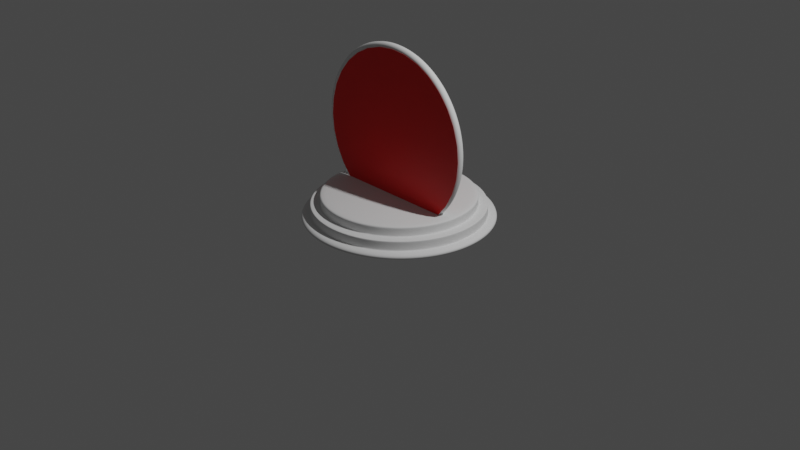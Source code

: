 # Source: Portal.blend  (saved by Blender 2.82.7; exported with 4.5.12 LTS)
import bpy
from mathutils import Matrix  # noqa: F401  (used for matrix-valued properties, if any)

bpy.ops.wm.read_factory_settings(use_empty=True)
scene = bpy.context.scene
scene.name = 'Scene'

# ---- collections
col_collection = bpy.data.collections.new('Collection'); scene.collection.children.link(col_collection)

# ---- materials (node trees are filled in below, after node groups)
mat_red = bpy.data.materials.new('Red')
mat_red.use_transparent_shadow = False

# ---- material node trees
mat_red.use_nodes = True; mat_red.node_tree.nodes.clear()
_N = mat_red.node_tree.nodes; _L = mat_red.node_tree.links
n0 = _N.new('ShaderNodeOutputMaterial'); n0.name = 'Material Output'; n0.location = (300, 300)
n1 = _N.new('ShaderNodeBsdfPrincipled'); n1.name = 'Principled BSDF'; n1.location = (10, 300)
n1.distribution = 'GGX'
n1.subsurface_method = 'BURLEY'
n1.inputs[0].default_value = (0.8, 0.002575, 0.0, 1.0)
n1.inputs[3].default_value = 1.45
n1.inputs[27].default_value = (0.0, 0.0, 0.0, 1.0)
n1.inputs[28].default_value = 1.0
_L.new(n1.outputs[0], n0.inputs[0])
n0.is_active_output = True

# ---- world
world_world = bpy.data.worlds.new('World'); scene.world = world_world
world_world.use_nodes = True; world_world.node_tree.nodes.clear()
_N = world_world.node_tree.nodes; _L = world_world.node_tree.links
n0 = _N.new('ShaderNodeOutputWorld'); n0.name = 'World Output'; n0.location = (300, 300)
n1 = _N.new('ShaderNodeBackground'); n1.name = 'Background'; n1.location = (10, 300)
n1.inputs[0].default_value = (0.05088, 0.05088, 0.05088, 1.0)
_L.new(n1.outputs[0], n0.inputs[0])
n0.is_active_output = True
world_world.color = (0.05088, 0.05088, 0.05088)
world_world.use_sun_shadow = False
world_world.sun_shadow_jitter_overblur = 0.0

# ---- cameras
cam_camera = bpy.data.cameras.new('Camera')
cam_camera.clip_end = 100.0
cam_camera.ortho_scale = 7.314

# ---- lights
light_light = bpy.data.lights.new('Light', 'POINT')
light_light.transmission_factor = 0.0
light_light.energy = 1000.0
light_light.shadow_soft_size = 0.1
light_light.shadow_maximum_resolution = 0.006
light_light.use_absolute_resolution = True

# ---- meshes
me_circle = bpy.data.meshes.new('Circle')
me_circle.from_pydata([(3.787e-07, 0.0082, 0.0), (-0.0016, 0.008042, 0.0), (-0.003138, 0.007576, 0.0), (-0.004556, 0.006818, 0.0), (-0.005798, 0.005798, 0.0), (-0.006818, 0.004556, 0.0), (-0.007576, 0.003138, 0.0), (-0.008042, 0.0016, 0.0), (-0.0082, -7.672e-08, 0.0), (-0.008042, -0.0016, 0.0), (-0.007576, -0.003138, 0.0), (-0.006818, -0.004556, 0.0), (-0.005798, -0.005798, 0.0), (-0.004556, -0.006818, 0.0), (-0.003138, -0.007576, 0.0), (-0.0016, -0.008042, 0.0), (2.141e-08, -0.0082, 0.0), (0.0016, -0.008042, 0.0), (0.003138, -0.007576, 0.0), (0.004556, -0.006818, 0.0), (0.005798, -0.005798, 0.0), (0.006818, -0.004556, 0.0), (0.007576, -0.003138, 0.0), (0.008042, -0.0016, 0.0), (0.0082, 5.972e-08, 0.0), (0.008042, 0.0016, 0.0), (0.007576, 0.003138, 0.0), (0.006818, 0.004556, 0.0), (0.005798, 0.005798, 0.0), (0.004556, 0.006818, 0.0), (0.003138, 0.007576, 0.0), (0.001599, 0.008042, 0.0), (3.837e-08, 0.8995, 0.1), (-0.1755, 0.8822, 0.1), (-0.3442, 0.831, 0.1), (-0.4997, 0.7479, 0.1), (-0.6361, 0.6361, 0.1), (-0.7479, 0.4997, 0.1), (-0.831, 0.3442, 0.1), (-0.8822, 0.1755, 0.1), (-0.8995, 6.008e-08, 0.1), (-0.8822, -0.1755, 0.1), (-0.831, -0.3442, 0.1), (-0.7479, -0.4997, 0.1), (-0.6361, -0.6361, 0.1), (-0.4997, -0.7479, 0.1), (-0.3442, -0.831, 0.1), (-0.1755, -0.8822, 0.1), (2.95e-07, -0.8995, 0.1), (0.1755, -0.8822, 0.1), (0.3442, -0.831, 0.1), (0.4997, -0.7479, 0.1), (0.6361, -0.6361, 0.1), (0.7479, -0.4997, 0.1), (0.831, -0.3442, 0.1), (0.8822, -0.1755, 0.1), (0.8995, 8.731e-07, 0.1), (0.8822, 0.1755, 0.1), (0.831, 0.3442, 0.1), (0.7479, 0.4997, 0.1), (0.6361, 0.6361, 0.1), (0.4997, 0.7479, 0.1), (0.3442, 0.831, 0.1), (0.1755, 0.8822, 0.1), (-0.1951, 0.9808, 0.1), (0.0, 1.0, 0.1), (-0.3827, 0.9239, 0.1), (-0.5556, 0.8315, 0.1), (-0.7071, 0.7071, 0.1), (-0.8315, 0.5556, 0.1), (-0.9239, 0.3827, 0.1), (-0.9808, 0.1951, 0.1), (-1.0, 7.55e-08, 0.1), (-0.9808, -0.1951, 0.1), (-0.9239, -0.3827, 0.1), (-0.8315, -0.5556, 0.1), (-0.7071, -0.7071, 0.1), (-0.5556, -0.8315, 0.1), (-0.3827, -0.9239, 0.1), (-0.1951, -0.9808, 0.1), (3.258e-07, -1.0, 0.1), (0.1951, -0.9808, 0.1), (0.3827, -0.9239, 0.1), (0.5556, -0.8315, 0.1), (0.7071, -0.7071, 0.1), (0.8315, -0.5556, 0.1), (0.9239, -0.3827, 0.1), (0.9808, -0.1951, 0.1), (1.0, 9.656e-07, 0.1), (0.9808, 0.1951, 0.1), (0.9239, 0.3827, 0.1), (0.8315, 0.5556, 0.1), (0.7071, 0.7071, 0.1), (0.5556, 0.8315, 0.1), (0.3827, 0.9239, 0.1), (0.1951, 0.9808, 0.1), (6.453e-08, 0.799, 0.2), (-0.1559, 0.7837, 0.2), (-0.3058, 0.7382, 0.2), (-0.4439, 0.6644, 0.2), (-0.565, 0.565, 0.2), (-0.6644, 0.4439, 0.2), (-0.7382, 0.3058, 0.2), (-0.7837, 0.1559, 0.2), (-0.799, 2.66e-08, 0.2), (-0.7837, -0.1559, 0.2), (-0.7382, -0.3058, 0.2), (-0.6644, -0.4439, 0.2), (-0.565, -0.565, 0.2), (-0.4439, -0.6644, 0.2), (-0.3058, -0.7382, 0.2), (-0.1559, -0.7837, 0.2), (2.772e-07, -0.799, 0.2), (0.1559, -0.7837, 0.2), (0.3058, -0.7382, 0.2), (0.4439, -0.6644, 0.2), (0.565, -0.565, 0.2), (0.6644, -0.4439, 0.2), (0.7382, -0.3058, 0.2), (0.7837, -0.1559, 0.2), (0.799, 7.869e-07, 0.2), (0.7837, 0.1559, 0.2), (0.7382, 0.3058, 0.2), (0.6644, 0.4439, 0.2), (0.565, 0.565, 0.2), (0.4439, 0.6644, 0.2), (0.3058, 0.7382, 0.2), (0.1559, 0.7837, 0.2), (-0.1755, 0.8822, 0.2), (3.858e-08, 0.8995, 0.2), (-0.3442, 0.831, 0.2), (-0.4997, 0.7479, 0.2), (-0.6361, 0.6361, 0.2), (-0.7479, 0.4997, 0.2), (-0.831, 0.3442, 0.2), (-0.8822, 0.1755, 0.2), (-0.8995, 6.008e-08, 0.2), (-0.8822, -0.1755, 0.2), (-0.831, -0.3442, 0.2), (-0.7479, -0.4997, 0.2), (-0.6361, -0.6361, 0.2), (-0.4997, -0.7479, 0.2), (-0.3442, -0.831, 0.2), (-0.1755, -0.8822, 0.2), (2.952e-07, -0.8995, 0.2), (0.1755, -0.8822, 0.2), (0.3442, -0.831, 0.2), (0.4997, -0.7479, 0.2), (0.6361, -0.6361, 0.2), (0.7479, -0.4997, 0.2), (0.831, -0.3442, 0.2), (0.8822, -0.1755, 0.2), (0.8995, 8.731e-07, 0.2), (0.8822, 0.1755, 0.2), (0.831, 0.3442, 0.2), (0.7479, 0.4997, 0.2), (0.6361, 0.6361, 0.2), (0.4997, 0.7479, 0.2), (0.3442, 0.831, 0.2), (0.1755, 0.8822, 0.2), (3.285e-07, -0.03053, 0.3), (0.005956, -0.02995, 0.3), (0.01168, -0.02821, 0.3), (0.01696, -0.02539, 0.3), (0.02159, -0.02159, 0.3), (0.02539, -0.01696, 0.3), (0.02821, -0.01168, 0.3), (0.02995, -0.005957, 0.3), (0.03053, -1.069e-07, 0.3), (0.02995, 0.005957, 0.3), (0.02821, 0.01168, 0.3), (0.02539, 0.01696, 0.3), (0.02159, 0.02159, 0.3), (0.01696, 0.02539, 0.3), (0.01168, 0.02821, 0.3), (0.005957, 0.02995, 0.3), (1.002e-07, 0.03053, 0.3), (-0.005957, 0.02995, 0.3), (-0.01168, 0.02821, 0.3), (-0.01696, 0.02539, 0.3), (-0.02159, 0.02159, 0.3), (-0.02539, 0.01696, 0.3), (-0.02821, 0.01168, 0.3), (-0.02995, 0.005957, 0.3), (-0.03053, 1.379e-07, 0.3), (-0.02995, -0.005957, 0.3), (-0.02821, -0.01168, 0.3), (-0.02539, -0.01696, 0.3), (-0.02159, -0.02159, 0.3), (-0.01696, -0.02539, 0.3), (-0.01168, -0.02821, 0.3), (-0.005957, -0.02995, 0.3), (-0.01973, -0.007447, 1.849), (-0.2002, -0.007447, 1.831), (-0.3738, -0.007447, 1.779), (-0.5337, -0.007447, 1.693), (-0.6739, -0.007447, 1.578), (-0.789, -0.007447, 1.438), (-0.8745, -0.007447, 1.278), (-0.9271, -0.007447, 1.104), (-0.9449, -0.007447, 0.9239), (-0.9271, -0.007447, 0.7434), (-0.8745, -0.007447, 0.5698), (-0.789, -0.007447, 0.4099), (-0.6739, -0.007447, 0.2697), (-0.5337, -0.007447, 0.1546), (-0.3738, -0.007447, 0.06913), (-0.2002, -0.007447, 0.01648), (-0.01973, -0.007447, -0.001296), (0.1608, -0.007447, 0.01648), (0.3343, -0.007447, 0.06913), (0.4943, -0.007447, 0.1546), (0.6345, -0.007447, 0.2697), (0.7495, -0.007447, 0.4099), (0.835, -0.007447, 0.5698), (0.8877, -0.007447, 0.7434), (0.9054, -0.007447, 0.9239), (0.8877, -0.007447, 1.104), (0.835, -0.007447, 1.278), (0.7495, -0.007447, 1.438), (0.6345, -0.007447, 1.578), (0.4943, -0.007447, 1.693), (0.3343, -0.007447, 1.779), (0.1608, -0.007447, 1.831), (-0.1831, -0.007447, 1.745), (-0.01973, -0.007447, 1.761), (-0.3402, -0.007447, 1.698), (-0.485, -0.007447, 1.62), (-0.6119, -0.007447, 1.516), (-0.716, -0.007447, 1.389), (-0.7934, -0.007447, 1.244), (-0.8411, -0.007447, 1.087), (-0.8572, -0.007447, 0.9239), (-0.8411, -0.007447, 0.7605), (-0.7934, -0.007447, 0.6034), (-0.716, -0.007447, 0.4586), (-0.6119, -0.007447, 0.3317), (-0.485, -0.007447, 0.2276), (-0.3402, -0.007447, 0.1502), (-0.1831, -0.007447, 0.1025), (-0.01973, -0.007447, 0.08645), (0.1436, -0.007447, 0.1025), (0.3007, -0.007447, 0.1502), (0.4455, -0.007447, 0.2276), (0.5724, -0.007447, 0.3317), (0.6766, -0.007447, 0.4586), (0.754, -0.007447, 0.6034), (0.8016, -0.007447, 0.7605), (0.8177, -0.007447, 0.9239), (0.8016, -0.007447, 1.087), (0.754, -0.007447, 1.244), (0.6766, -0.007447, 1.389), (0.5724, -0.007447, 1.516), (0.4455, -0.007447, 1.62), (0.3007, -0.007447, 1.698), (0.1436, -0.007447, 1.745), (-0.01973, -0.09255, 1.849), (-0.2002, -0.09255, 1.831), (-0.3738, -0.09255, 1.779), (-0.5337, -0.09255, 1.693), (-0.6739, -0.09255, 1.578), (-0.789, -0.09255, 1.438), (-0.8745, -0.09255, 1.278), (-0.9271, -0.09255, 1.104), (-0.9449, -0.09255, 0.9239), (-0.9271, -0.09255, 0.7434), (-0.8745, -0.09255, 0.5698), (-0.789, -0.09255, 0.4099), (-0.6739, -0.09255, 0.2697), (-0.5337, -0.09255, 0.1546), (-0.3738, -0.09255, 0.06913), (-0.2002, -0.09255, 0.01648), (-0.01973, -0.09255, -0.001296), (0.1608, -0.09255, 0.01648), (0.3343, -0.09255, 0.06913), (0.4943, -0.09255, 0.1546), (0.6345, -0.09255, 0.2697), (0.7495, -0.09255, 0.4099), (0.835, -0.09255, 0.5698), (0.8877, -0.09255, 0.7434), (0.9054, -0.09255, 0.9239), (0.8877, -0.09255, 1.104), (0.835, -0.09255, 1.278), (0.7495, -0.09255, 1.438), (0.6345, -0.09255, 1.578), (0.4943, -0.09255, 1.693), (0.3343, -0.09255, 1.779), (0.1608, -0.09255, 1.831), (-0.1831, -0.09255, 1.745), (-0.01973, -0.09255, 1.761), (-0.3402, -0.09255, 1.698), (-0.485, -0.09255, 1.62), (-0.6119, -0.09255, 1.516), (-0.716, -0.09255, 1.389), (-0.7934, -0.09255, 1.244), (-0.8411, -0.09255, 1.087), (-0.8572, -0.09255, 0.9239), (-0.8411, -0.09255, 0.7605), (-0.7934, -0.09255, 0.6034), (-0.716, -0.09255, 0.4586), (-0.6119, -0.09255, 0.3317), (-0.485, -0.09255, 0.2276), (-0.3402, -0.09255, 0.1502), (-0.1831, -0.09255, 0.1025), (-0.01973, -0.09255, 0.08645), (0.1436, -0.09255, 0.1025), (0.3007, -0.09255, 0.1502), (0.4455, -0.09255, 0.2276), (0.5724, -0.09255, 0.3317), (0.6766, -0.09255, 0.4586), (0.754, -0.09255, 0.6034), (0.8016, -0.09255, 0.7605), (0.8177, -0.09255, 0.9239), (0.8016, -0.09255, 1.087), (0.754, -0.09255, 1.244), (0.6766, -0.09255, 1.389), (0.5724, -0.09255, 1.516), (0.4455, -0.09255, 1.62), (0.3007, -0.09255, 1.698), (0.1436, -0.09255, 1.745), (-0.7837, -0.1559, 0.3), (-0.799, 2.66e-08, 0.3), (0.7837, -0.1559, 0.3), (0.7382, -0.3058, 0.3), (-0.7382, -0.3058, 0.3), (0.799, 7.869e-07, 0.3), (-0.6644, -0.4439, 0.3), (0.7837, 0.1559, 0.3), (-0.565, -0.565, 0.3), (0.7382, 0.3058, 0.3), (-0.4439, -0.6644, 0.3), (0.6644, 0.4439, 0.3), (-0.3058, -0.7382, 0.3), (-0.1559, 0.7837, 0.3), (6.453e-08, 0.799, 0.3), (0.565, 0.565, 0.3), (-0.1559, -0.7837, 0.3), (-0.3058, 0.7382, 0.3), (0.4439, 0.6644, 0.3), (2.772e-07, -0.799, 0.3), (-0.4439, 0.6644, 0.3), (0.3058, 0.7382, 0.3), (0.1559, -0.7837, 0.3), (-0.565, 0.565, 0.3), (0.1559, 0.7837, 0.3), (0.3058, -0.7382, 0.3), (-0.6644, 0.4439, 0.3), (0.4439, -0.6644, 0.3), (-0.7382, 0.3058, 0.3), (0.565, -0.565, 0.3), (-0.7837, 0.1559, 0.3), (0.6644, -0.4439, 0.3), (-0.1559, 0.7837, 0.2), (6.453e-08, 0.799, 0.2), (-0.3058, 0.7382, 0.2), (-0.4439, 0.6644, 0.2), (-0.565, 0.565, 0.2), (-0.6644, 0.4439, 0.2), (-0.7382, 0.3058, 0.2), (-0.7837, 0.1559, 0.2), (-0.799, 2.66e-08, 0.2), (-0.7837, -0.1559, 0.2), (-0.7382, -0.3058, 0.2), (-0.6644, -0.4439, 0.2), (-0.565, -0.565, 0.2), (-0.4439, -0.6644, 0.2), (-0.3058, -0.7382, 0.2), (-0.1559, -0.7837, 0.2), (2.772e-07, -0.799, 0.2), (0.1559, -0.7837, 0.2), (0.3058, -0.7382, 0.2), (0.4439, -0.6644, 0.2), (0.565, -0.565, 0.2), (0.6644, -0.4439, 0.2), (0.7382, -0.3058, 0.2), (0.7837, -0.1559, 0.2), (0.799, 7.869e-07, 0.2), (0.7837, 0.1559, 0.2), (0.7382, 0.3058, 0.2), (0.6644, 0.4439, 0.2), (0.565, 0.565, 0.2), (0.4439, 0.6644, 0.2), (0.3058, 0.7382, 0.2), (0.1559, 0.7837, 0.2), (-0.4997, 0.7479, 0.2), (-0.3442, 0.831, 0.2), (0.3442, 0.831, 0.2), (0.4997, 0.7479, 0.2), (0.1755, -0.8822, 0.2), (2.952e-07, -0.8995, 0.2), (-0.6361, 0.6361, 0.2), (0.1755, 0.8822, 0.2), (0.3442, -0.831, 0.2), (-0.7479, 0.4997, 0.2), (3.858e-08, 0.8995, 0.2), (0.4997, -0.7479, 0.2), (-0.831, 0.3442, 0.2), (0.6361, -0.6361, 0.2), (-0.8822, 0.1755, 0.2), (0.7479, -0.4997, 0.2), (-0.8995, 6.008e-08, 0.2), (0.831, -0.3442, 0.2), (-0.8822, -0.1755, 0.2), (0.8822, -0.1755, 0.2), (-0.831, -0.3442, 0.2), (0.8995, 8.731e-07, 0.2), (-0.7479, -0.4997, 0.2), (0.8822, 0.1755, 0.2), (-0.6361, -0.6361, 0.2), (0.831, 0.3442, 0.2), (-0.4997, -0.7479, 0.2), (0.7479, 0.4997, 0.2), (-0.3442, -0.831, 0.2), (-0.1755, 0.8822, 0.2), (0.6361, 0.6361, 0.2), (-0.1755, -0.8822, 0.2), (-0.1755, 0.8822, 0.1), (3.837e-08, 0.8995, 0.1), (-0.3442, 0.831, 0.1), (-0.4997, 0.7479, 0.1), (-0.6361, 0.6361, 0.1), (-0.7479, 0.4997, 0.1), (-0.831, 0.3442, 0.1), (-0.8822, 0.1755, 0.1), (-0.8995, 6.008e-08, 0.1), (-0.8822, -0.1755, 0.1), (-0.831, -0.3442, 0.1), (-0.7479, -0.4997, 0.1), (-0.6361, -0.6361, 0.1), (-0.4997, -0.7479, 0.1), (-0.3442, -0.831, 0.1), (-0.1755, -0.8822, 0.1), (2.95e-07, -0.8995, 0.1), (0.1755, -0.8822, 0.1), (0.3442, -0.831, 0.1), (0.4997, -0.7479, 0.1), (0.6361, -0.6361, 0.1), (0.7479, -0.4997, 0.1), (0.831, -0.3442, 0.1), (0.8822, -0.1755, 0.1), (0.8995, 8.731e-07, 0.1), (0.8822, 0.1755, 0.1), (0.831, 0.3442, 0.1), (0.7479, 0.4997, 0.1), (0.6361, 0.6361, 0.1), (0.4997, 0.7479, 0.1), (0.3442, 0.831, 0.1), (0.1755, 0.8822, 0.1), (-0.1559, 0.7837, 0.3), (6.453e-08, 0.799, 0.3), (-0.3058, 0.7382, 0.3), (-0.4439, 0.6644, 0.3), (-0.565, 0.565, 0.3), (-0.6644, 0.4439, 0.3), (-0.7382, 0.3058, 0.3), (-0.7837, 0.1559, 0.3), (-0.799, 2.66e-08, 0.3), (-0.7837, -0.1559, 0.3), (-0.7382, -0.3058, 0.3), (-0.6644, -0.4439, 0.3), (-0.565, -0.565, 0.3), (-0.4439, -0.6644, 0.3), (-0.3058, -0.7382, 0.3), (-0.1559, -0.7837, 0.3), (2.772e-07, -0.799, 0.3), (0.1559, -0.7837, 0.3), (0.3058, -0.7382, 0.3), (0.4439, -0.6644, 0.3), (0.565, -0.565, 0.3), (0.6644, -0.4439, 0.3), (0.7382, -0.3058, 0.3), (0.7837, -0.1559, 0.3), (0.799, 7.869e-07, 0.3), (0.7837, 0.1559, 0.3), (0.7382, 0.3058, 0.3), (0.6644, 0.4439, 0.3), (0.565, 0.565, 0.3), (0.4439, 0.6644, 0.3), (0.3058, 0.7382, 0.3), (0.1559, 0.7837, 0.3), (-0.1951, 0.9808, 0.0), (0.0, 1.0, 0.0), (-0.3827, 0.9239, 0.0), (-0.5556, 0.8315, 0.0), (-0.7071, 0.7071, 0.0), (-0.8315, 0.5556, 0.0), (-0.9239, 0.3827, 0.0), (-0.9808, 0.1951, 0.0), (-1.0, 7.55e-08, 0.0), (-0.9808, -0.1951, 0.0), (-0.9239, -0.3827, 0.0), (-0.8315, -0.5556, 0.0), (-0.7071, -0.7071, 0.0), (-0.5556, -0.8315, 0.0), (-0.3827, -0.9239, 0.0), (-0.1951, -0.9808, 0.0), (3.258e-07, -1.0, 0.0), (0.1951, -0.9808, 0.0), (0.3827, -0.9239, 0.0), (0.5556, -0.8315, 0.0), (0.7071, -0.7071, 0.0), (0.8315, -0.5556, 0.0), (0.9239, -0.3827, 0.0), (0.9808, -0.1951, 0.0), (1.0, 9.656e-07, 0.0), (0.9808, 0.1951, 0.0), (0.9239, 0.3827, 0.0), (0.8315, 0.5556, 0.0), (0.7071, 0.7071, 0.0), (0.5556, 0.8315, 0.0), (0.3827, 0.9239, 0.0), (0.1951, 0.9808, 0.0)], [], [(1, 0, 31, 30, 29, 28, 27, 26, 25, 24, 23, 22, 21, 20, 19, 18, 17, 16, 15, 14, 13, 12, 11, 10, 9, 8, 7, 6, 5, 4, 3, 2), (385, 384, 131, 130), (511, 481, 65, 95), (498, 499, 83, 82), (485, 486, 70, 69), (499, 500, 84, 83), (486, 487, 71, 70), (500, 501, 85, 84), (487, 488, 72, 71), (501, 502, 86, 85), (488, 489, 73, 72), (502, 503, 87, 86), (489, 490, 74, 73), (503, 504, 88, 87), (490, 491, 75, 74), (504, 505, 89, 88), (491, 492, 76, 75), (505, 506, 90, 89), (492, 493, 77, 76), (506, 507, 91, 90), (493, 494, 78, 77), (481, 480, 64, 65), (507, 508, 92, 91), (494, 495, 79, 78), (480, 482, 66, 64), (508, 509, 93, 92), (495, 496, 80, 79), (482, 483, 67, 66), (509, 510, 94, 93), (496, 497, 81, 80), (483, 484, 68, 67), (510, 511, 95, 94), (497, 498, 82, 81), (484, 485, 69, 68), (416, 417, 65, 64), (418, 416, 64, 66), (419, 418, 66, 67), (420, 419, 67, 68), (421, 420, 68, 69), (422, 421, 69, 70), (423, 422, 70, 71), (424, 423, 71, 72), (425, 424, 72, 73), (426, 425, 73, 74), (427, 426, 74, 75), (428, 427, 75, 76), (429, 428, 76, 77), (430, 429, 77, 78), (431, 430, 78, 79), (432, 431, 79, 80), (433, 432, 80, 81), (434, 433, 81, 82), (435, 434, 82, 83), (436, 435, 83, 84), (437, 436, 84, 85), (438, 437, 85, 86), (439, 438, 86, 87), (440, 439, 87, 88), (441, 440, 88, 89), (442, 441, 89, 90), (443, 442, 90, 91), (444, 443, 91, 92), (445, 444, 92, 93), (446, 445, 93, 94), (447, 446, 94, 95), (417, 447, 95, 65), (321, 320, 457, 456), (387, 386, 158, 157), (389, 388, 145, 144), (384, 390, 132, 131), (386, 391, 159, 158), (388, 392, 146, 145), (390, 393, 133, 132), (391, 394, 129, 159), (392, 395, 147, 146), (393, 396, 134, 133), (395, 397, 148, 147), (396, 398, 135, 134), (397, 399, 149, 148), (398, 400, 136, 135), (399, 401, 150, 149), (400, 402, 137, 136), (401, 403, 151, 150), (402, 404, 138, 137), (403, 405, 152, 151), (404, 406, 139, 138), (405, 407, 153, 152), (406, 408, 140, 139), (407, 409, 154, 153), (408, 410, 141, 140), (409, 411, 155, 154), (410, 412, 142, 141), (394, 413, 128, 129), (411, 414, 156, 155), (412, 415, 143, 142), (413, 385, 130, 128), (414, 387, 157, 156), (415, 389, 144, 143), (352, 353, 129, 128), (354, 352, 128, 130), (355, 354, 130, 131), (356, 355, 131, 132), (357, 356, 132, 133), (358, 357, 133, 134), (359, 358, 134, 135), (360, 359, 135, 136), (361, 360, 136, 137), (362, 361, 137, 138), (363, 362, 138, 139), (364, 363, 139, 140), (365, 364, 140, 141), (366, 365, 141, 142), (367, 366, 142, 143), (368, 367, 143, 144), (369, 368, 144, 145), (370, 369, 145, 146), (371, 370, 146, 147), (372, 371, 147, 148), (373, 372, 148, 149), (374, 373, 149, 150), (375, 374, 150, 151), (376, 375, 151, 152), (377, 376, 152, 153), (378, 377, 153, 154), (379, 378, 154, 155), (380, 379, 155, 156), (381, 380, 156, 157), (382, 381, 157, 158), (383, 382, 158, 159), (353, 383, 159, 129), (161, 162, 163, 164, 165, 166, 167, 168, 169, 170, 171, 172, 173, 174, 175, 176, 177, 178, 179, 180, 181, 182, 183, 184, 185, 186, 187, 188, 189, 190, 191, 160), (323, 322, 471, 470), (320, 324, 458, 457), (322, 325, 472, 471), (324, 326, 459, 458), (325, 327, 473, 472), (326, 328, 460, 459), (327, 329, 474, 473), (328, 330, 461, 460), (329, 331, 475, 474), (330, 332, 462, 461), (334, 333, 448, 449), (331, 335, 476, 475), (332, 336, 463, 462), (333, 337, 450, 448), (335, 338, 477, 476), (336, 339, 464, 463), (337, 340, 451, 450), (338, 341, 478, 477), (339, 342, 465, 464), (340, 343, 452, 451), (341, 344, 479, 478), (342, 345, 466, 465), (343, 346, 453, 452), (344, 334, 449, 479), (345, 347, 467, 466), (346, 348, 454, 453), (347, 349, 468, 467), (348, 350, 455, 454), (349, 351, 469, 468), (350, 321, 456, 455), (351, 323, 470, 469), (242, 306, 307, 243), (224, 193, 192, 225), (226, 194, 193, 224), (227, 195, 194, 226), (228, 196, 195, 227), (229, 197, 196, 228), (230, 198, 197, 229), (231, 199, 198, 230), (232, 200, 199, 231), (233, 201, 200, 232), (234, 202, 201, 233), (235, 203, 202, 234), (236, 204, 203, 235), (237, 205, 204, 236), (238, 206, 205, 237), (239, 207, 206, 238), (240, 208, 207, 239), (241, 209, 208, 240), (242, 210, 209, 241), (243, 211, 210, 242), (244, 212, 211, 243), (245, 213, 212, 244), (246, 214, 213, 245), (247, 215, 214, 246), (248, 216, 215, 247), (249, 217, 216, 248), (250, 218, 217, 249), (251, 219, 218, 250), (252, 220, 219, 251), (253, 221, 220, 252), (254, 222, 221, 253), (255, 223, 222, 254), (225, 192, 223, 255), (288, 289, 256, 257), (290, 288, 257, 258), (291, 290, 258, 259), (292, 291, 259, 260), (293, 292, 260, 261), (294, 293, 261, 262), (295, 294, 262, 263), (296, 295, 263, 264), (297, 296, 264, 265), (298, 297, 265, 266), (299, 298, 266, 267), (300, 299, 267, 268), (301, 300, 268, 269), (302, 301, 269, 270), (303, 302, 270, 271), (304, 303, 271, 272), (305, 304, 272, 273), (306, 305, 273, 274), (307, 306, 274, 275), (308, 307, 275, 276), (309, 308, 276, 277), (310, 309, 277, 278), (311, 310, 278, 279), (312, 311, 279, 280), (313, 312, 280, 281), (314, 313, 281, 282), (315, 314, 282, 283), (316, 315, 283, 284), (317, 316, 284, 285), (318, 317, 285, 286), (319, 318, 286, 287), (289, 319, 287, 256), (201, 202, 266, 265), (215, 216, 280, 279), (202, 203, 267, 266), (216, 217, 281, 280), (203, 204, 268, 267), (217, 218, 282, 281), (204, 205, 269, 268), (218, 219, 283, 282), (205, 206, 270, 269), (192, 193, 257, 256), (219, 220, 284, 283), (206, 207, 271, 270), (193, 194, 258, 257), (220, 221, 285, 284), (207, 208, 272, 271), (194, 195, 259, 258), (221, 222, 286, 285), (208, 209, 273, 272), (195, 196, 260, 259), (222, 223, 287, 286), (209, 210, 274, 273), (196, 197, 261, 260), (223, 192, 256, 287), (210, 211, 275, 274), (197, 198, 262, 261), (211, 212, 276, 275), (198, 199, 263, 262), (212, 213, 277, 276), (199, 200, 264, 263), (213, 214, 278, 277), (200, 201, 265, 264), (214, 215, 279, 278), (241, 305, 306, 242), (240, 304, 305, 241), (239, 303, 304, 240), (238, 302, 303, 239), (237, 301, 302, 238), (236, 300, 301, 237), (235, 299, 300, 236), (234, 298, 299, 235), (233, 297, 298, 234), (232, 296, 297, 233), (231, 295, 296, 232), (230, 294, 295, 231), (229, 293, 294, 230), (228, 292, 293, 229), (227, 291, 292, 228), (226, 290, 291, 227), (224, 288, 290, 226), (243, 307, 308, 244), (244, 308, 309, 245), (245, 309, 310, 246), (246, 310, 311, 247), (247, 311, 312, 248), (248, 312, 313, 249), (249, 313, 314, 250), (250, 314, 315, 251), (251, 315, 316, 252), (252, 316, 317, 253), (253, 317, 318, 254), (254, 318, 319, 255), (255, 319, 289, 225), (225, 289, 288, 224), (117, 118, 323, 351), (103, 104, 321, 350), (116, 117, 351, 349), (102, 103, 350, 348), (115, 116, 349, 347), (101, 102, 348, 346), (114, 115, 347, 345), (127, 96, 334, 344), (100, 101, 346, 343), (113, 114, 345, 342), (126, 127, 344, 341), (99, 100, 343, 340), (112, 113, 342, 339), (125, 126, 341, 338), (98, 99, 340, 337), (111, 112, 339, 336), (124, 125, 338, 335), (97, 98, 337, 333), (110, 111, 336, 332), (123, 124, 335, 331), (96, 97, 333, 334), (109, 110, 332, 330), (122, 123, 331, 329), (108, 109, 330, 328), (121, 122, 329, 327), (107, 108, 328, 326), (120, 121, 327, 325), (106, 107, 326, 324), (119, 120, 325, 322), (105, 106, 324, 320), (118, 119, 322, 323), (104, 105, 320, 321), (96, 127, 383, 353), (127, 126, 382, 383), (126, 125, 381, 382), (125, 124, 380, 381), (124, 123, 379, 380), (123, 122, 378, 379), (122, 121, 377, 378), (121, 120, 376, 377), (120, 119, 375, 376), (119, 118, 374, 375), (118, 117, 373, 374), (117, 116, 372, 373), (116, 115, 371, 372), (115, 114, 370, 371), (114, 113, 369, 370), (113, 112, 368, 369), (112, 111, 367, 368), (111, 110, 366, 367), (110, 109, 365, 366), (109, 108, 364, 365), (108, 107, 363, 364), (107, 106, 362, 363), (106, 105, 361, 362), (105, 104, 360, 361), (104, 103, 359, 360), (103, 102, 358, 359), (102, 101, 357, 358), (101, 100, 356, 357), (100, 99, 355, 356), (99, 98, 354, 355), (98, 97, 352, 354), (97, 96, 353, 352), (47, 48, 389, 415), (60, 61, 387, 414), (33, 34, 385, 413), (46, 47, 415, 412), (59, 60, 414, 411), (32, 33, 413, 394), (45, 46, 412, 410), (58, 59, 411, 409), (44, 45, 410, 408), (57, 58, 409, 407), (43, 44, 408, 406), (56, 57, 407, 405), (42, 43, 406, 404), (55, 56, 405, 403), (41, 42, 404, 402), (54, 55, 403, 401), (40, 41, 402, 400), (53, 54, 401, 399), (39, 40, 400, 398), (52, 53, 399, 397), (38, 39, 398, 396), (51, 52, 397, 395), (37, 38, 396, 393), (50, 51, 395, 392), (63, 32, 394, 391), (36, 37, 393, 390), (49, 50, 392, 388), (62, 63, 391, 386), (35, 36, 390, 384), (48, 49, 388, 389), (61, 62, 386, 387), (34, 35, 384, 385), (32, 63, 447, 417), (63, 62, 446, 447), (62, 61, 445, 446), (61, 60, 444, 445), (60, 59, 443, 444), (59, 58, 442, 443), (58, 57, 441, 442), (57, 56, 440, 441), (56, 55, 439, 440), (55, 54, 438, 439), (54, 53, 437, 438), (53, 52, 436, 437), (52, 51, 435, 436), (51, 50, 434, 435), (50, 49, 433, 434), (49, 48, 432, 433), (48, 47, 431, 432), (47, 46, 430, 431), (46, 45, 429, 430), (45, 44, 428, 429), (44, 43, 427, 428), (43, 42, 426, 427), (42, 41, 425, 426), (41, 40, 424, 425), (40, 39, 423, 424), (39, 38, 422, 423), (38, 37, 421, 422), (37, 36, 420, 421), (36, 35, 419, 420), (35, 34, 418, 419), (34, 33, 416, 418), (33, 32, 417, 416), (161, 160, 449, 448), (162, 161, 448, 450), (163, 162, 450, 451), (164, 163, 451, 452), (165, 164, 452, 453), (166, 165, 453, 454), (167, 166, 454, 455), (168, 167, 455, 456), (169, 168, 456, 457), (170, 169, 457, 458), (171, 170, 458, 459), (172, 171, 459, 460), (173, 172, 460, 461), (174, 173, 461, 462), (175, 174, 462, 463), (176, 175, 463, 464), (177, 176, 464, 465), (178, 177, 465, 466), (179, 178, 466, 467), (180, 179, 467, 468), (181, 180, 468, 469), (182, 181, 469, 470), (183, 182, 470, 471), (184, 183, 471, 472), (185, 184, 472, 473), (186, 185, 473, 474), (187, 186, 474, 475), (188, 187, 475, 476), (189, 188, 476, 477), (190, 189, 477, 478), (191, 190, 478, 479), (160, 191, 479, 449), (0, 1, 480, 481), (1, 2, 482, 480), (2, 3, 483, 482), (3, 4, 484, 483), (4, 5, 485, 484), (5, 6, 486, 485), (6, 7, 487, 486), (7, 8, 488, 487), (8, 9, 489, 488), (9, 10, 490, 489), (10, 11, 491, 490), (11, 12, 492, 491), (12, 13, 493, 492), (13, 14, 494, 493), (14, 15, 495, 494), (15, 16, 496, 495), (16, 17, 497, 496), (17, 18, 498, 497), (18, 19, 499, 498), (19, 20, 500, 499), (20, 21, 501, 500), (21, 22, 502, 501), (22, 23, 503, 502), (23, 24, 504, 503), (24, 25, 505, 504), (25, 26, 506, 505), (26, 27, 507, 506), (27, 28, 508, 507), (28, 29, 509, 508), (29, 30, 510, 509), (30, 31, 511, 510), (31, 0, 481, 511)])
me_circle.polygons.foreach_set('use_smooth', [True] * 482)
_uv = me_circle.uv_layers.new(name='UVMap')
_uv.uv.foreach_set('vector', [0.0, 0.0, 0.0, 0.0, 0.0, 0.0, 0.0, 0.0, 0.0, 0.0, 0.0, 0.0, 0.0, 0.0, 0.0, 0.0, 0.0, 0.0, 0.0, 0.0, 0.0, 0.0, 0.0, 0.0, 0.0, 0.0, 0.0, 0.0, 0.0, 0.0, 0.0, 0.0, 0.0, 0.0, 0.0, 0.0, 0.0, 0.0, 0.0, 0.0, 0.0, 0.0, 0.0, 0.0, 0.0, 0.0, 0.0, 0.0, 0.0, 0.0, 0.0, 0.0, 0.0, 0.0, 0.0, 0.0, 0.0, 0.0, 0.0, 0.0, 0.0, 0.0, 0.0, 0.0, 0.0, 0.0, 0.0, 0.0, 0.0, 0.0, 0.0, 0.0, 0.0, 0.0, 0.0, 0.0, 0.0, 0.0, 0.0, 0.0, 0.0, 0.0, 0.0, 0.0, 0.0, 0.0, 0.0, 0.0, 0.0, 0.0, 0.0, 0.0, 0.0, 0.0, 0.0, 0.0, 0.0, 0.0, 0.0, 0.0, 0.0, 0.0, 0.0, 0.0, 0.0, 0.0, 0.0, 0.0, 0.0, 0.0, 0.0, 0.0, 0.0, 0.0, 0.0, 0.0, 0.0, 0.0, 0.0, 0.0, 0.0, 0.0, 0.0, 0.0, 0.0, 0.0, 0.0, 0.0, 0.0, 0.0, 0.0, 0.0, 0.0, 0.0, 0.0, 0.0, 0.0, 0.0, 0.0, 0.0, 0.0, 0.0, 0.0, 0.0, 0.0, 0.0, 0.0, 0.0, 0.0, 0.0, 0.0, 0.0, 0.0, 0.0, 0.0, 0.0, 0.0, 0.0, 0.0, 0.0, 0.0, 0.0, 0.0, 0.0, 0.0, 0.0, 0.0, 0.0, 0.0, 0.0, 0.0, 0.0, 0.0, 0.0, 0.0, 0.0, 0.0, 0.0, 0.0, 0.0, 0.0, 0.0, 0.0, 0.0, 0.0, 0.0, 0.0, 0.0, 0.0, 0.0, 0.0, 0.0, 0.0, 0.0, 0.0, 0.0, 0.0, 0.0, 0.0, 0.0, 0.0, 0.0, 0.0, 0.0, 0.0, 0.0, 0.0, 0.0, 0.0, 0.0, 0.0, 0.0, 0.0, 0.0, 0.0, 0.0, 0.0, 0.0, 0.0, 0.0, 0.0, 0.0, 0.0, 0.0, 0.0, 0.0, 0.0, 0.0, 0.0, 0.0, 0.0, 0.0, 0.0, 0.0, 0.0, 0.0, 0.0, 0.0, 0.0, 0.0, 0.0, 0.0, 0.0, 0.0, 0.0, 0.0, 0.0, 0.0, 0.0, 0.0, 0.0, 0.0, 0.0, 0.0, 0.0, 0.0, 0.0, 0.0, 0.0, 0.0, 0.0, 0.0, 0.0, 0.0, 0.0, 0.0, 0.0, 0.0, 0.0, 0.0, 0.0, 0.0, 0.0, 0.0, 0.0, 0.0, 0.0, 0.0, 0.0, 0.0, 0.0, 0.0, 0.0, 0.0, 0.0, 0.0, 0.0, 0.0, 0.0, 0.0, 0.0, 0.0, 0.0, 0.0, 0.0, 0.0, 0.0, 0.0, 0.0, 0.0, 0.0, 0.0, 0.0, 0.0, 0.0, 0.0, 0.0, 0.0, 0.0, 0.0, 0.0, 0.0, 0.0, 0.0, 0.0, 0.0, 0.0, 0.0, 0.0, 0.0, 0.0, 0.0, 0.0, 0.0, 0.0, 0.0, 0.0, 0.0, 0.0, 0.0, 0.0, 0.0, 0.0, 0.0, 0.0, 0.0, 0.0, 0.0, 0.0, 0.0, 0.0, 0.0, 0.0, 0.0, 0.0, 0.0, 0.0, 0.0, 0.0, 0.0, 0.0, 0.0, 0.0, 0.0, 0.0, 0.0, 0.0, 0.0, 0.0, 0.0, 0.0, 0.0, 0.0, 0.0, 0.0, 0.0, 0.0, 0.0, 0.0, 0.0, 0.0, 0.0, 0.0, 0.0, 0.0, 0.0, 0.0, 0.0, 0.0, 0.0, 0.0, 0.0, 0.0, 0.0, 0.0, 0.0, 0.0, 0.0, 0.0, 0.0, 0.0, 0.0, 0.0, 0.0, 0.0, 0.0, 0.0, 0.0, 0.0, 0.0, 0.0, 0.0, 0.0, 0.0, 0.0, 0.0, 0.0, 0.0, 0.0, 0.0, 0.0, 0.0, 0.0, 0.0, 0.0, 0.0, 0.0, 0.0, 0.0, 0.0, 0.0, 0.0, 0.0, 0.0, 0.0, 0.0, 0.0, 0.0, 0.0, 0.0, 0.0, 0.0, 0.0, 0.0, 0.0, 0.0, 0.0, 0.0, 0.0, 0.0, 0.0, 0.0, 0.0, 0.0, 0.0, 0.0, 0.0, 0.0, 0.0, 0.0, 0.0, 0.0, 0.0, 0.0, 0.0, 0.0, 0.0, 0.0, 0.0, 0.0, 0.0, 0.0, 0.0, 0.0, 0.0, 0.0, 0.0, 0.0, 0.0, 0.0, 0.0, 0.0, 0.0, 0.0, 0.0, 0.0, 0.0, 0.0, 0.0, 0.0, 0.0, 0.0, 0.0, 0.0, 0.0, 0.0, 0.0, 0.0, 0.0, 0.0, 0.0, 0.0, 0.0, 0.0, 0.0, 0.0, 0.0, 0.0, 0.0, 0.0, 0.0, 0.0, 0.0, 0.0, 0.0, 0.0, 0.0, 0.0, 0.0, 0.0, 0.0, 0.0, 0.0, 0.0, 0.0, 0.0, 0.0, 0.0, 0.0, 0.0, 0.0, 0.0, 0.0, 0.0, 0.0, 0.0, 0.0, 0.0, 0.0, 0.0, 0.0, 0.0, 0.0, 0.0, 0.0, 0.0, 0.0, 0.0, 0.0, 0.0, 0.0, 0.0, 0.0, 0.0, 0.0, 0.0, 0.0, 0.0, 0.0, 0.0, 0.0, 0.0, 0.0, 0.0, 0.0, 0.0, 0.0, 0.0, 0.0, 0.0, 0.0, 0.0, 0.0, 0.0, 0.0, 0.0, 0.0, 0.0, 0.0, 0.0, 0.0, 0.0, 0.0, 0.0, 0.0, 0.0, 0.0, 0.0, 0.0, 0.0, 0.0, 0.0, 0.0, 0.0, 0.0, 0.0, 0.0, 0.0, 0.0, 0.0, 0.0, 0.0, 0.0, 0.0, 0.0, 0.0, 0.0, 0.0, 0.0, 0.0, 0.0, 0.0, 0.0, 0.0, 0.0, 0.0, 0.0, 0.0, 0.0, 0.0, 0.0, 0.0, 0.0, 0.0, 0.0, 0.0, 0.0, 0.0, 0.0, 0.0, 0.0, 0.0, 0.0, 0.0, 0.0, 0.0, 0.0, 0.0, 0.0, 0.0, 0.0, 0.0, 0.0, 0.0, 0.0, 0.0, 0.0, 0.0, 0.0, 0.0, 0.0, 0.0, 0.0, 0.0, 0.0, 0.0, 0.0, 0.0, 0.0, 0.0, 0.0, 0.0, 0.0, 0.0, 0.0, 0.0, 0.0, 0.0, 0.0, 0.0, 0.0, 0.0, 0.0, 0.0, 0.0, 0.0, 0.0, 0.0, 0.0, 0.0, 0.0, 0.0, 0.0, 0.0, 0.0, 0.0, 0.0, 0.0, 0.0, 0.0, 0.0, 0.0, 0.0, 0.0, 0.0, 0.0, 0.0, 0.0, 0.0, 0.0, 0.0, 0.0, 0.0, 0.0, 0.0, 0.0, 0.0, 0.0, 0.0, 0.0, 0.0, 0.0, 0.0, 0.0, 0.0, 0.0, 0.0, 0.0, 0.0, 0.0, 0.0, 0.0, 0.0, 0.0, 0.0, 0.0, 0.0, 0.0, 0.0, 0.0, 0.0, 0.0, 0.0, 0.0, 0.0, 0.0, 0.0, 0.0, 0.0, 0.0, 0.0, 0.0, 0.0, 0.0, 0.0, 0.0, 0.0, 0.0, 0.0, 0.0, 0.0, 0.0, 0.0, 0.0, 0.0, 0.0, 0.0, 0.0, 0.0, 0.0, 0.0, 0.0, 0.0, 0.0, 0.0, 0.0, 0.0, 0.0, 0.0, 0.0, 0.0, 0.0, 0.0, 0.0, 0.0, 0.0, 0.0, 0.0, 0.0, 0.0, 0.0, 0.0, 0.0, 0.0, 0.0, 0.0, 0.0, 0.0, 0.0, 0.0, 0.0, 0.0, 0.0, 0.0, 0.0, 0.0, 0.0, 0.0, 0.0, 0.0, 0.0, 0.0, 0.0, 0.0, 0.0, 0.0, 0.0, 0.0, 0.0, 0.0, 0.0, 0.0, 0.0, 0.0, 0.0, 0.0, 0.0, 0.0, 0.0, 0.0, 0.0, 0.0, 0.0, 0.0, 0.0, 0.0, 0.0, 0.0, 0.0, 0.0, 0.0, 0.0, 0.0, 0.0, 0.0, 0.0, 0.0, 0.0, 0.0, 0.0, 0.0, 0.0, 0.0, 0.0, 0.0, 0.0, 0.0, 0.0, 0.0, 0.0, 0.0, 0.0, 0.0, 0.0, 0.0, 0.0, 0.0, 0.0, 0.0, 0.0, 0.0, 0.0, 0.0, 0.0, 0.0, 0.0, 0.0, 0.0, 0.0, 0.0, 0.0, 0.0, 0.0, 0.0, 0.0, 0.0, 0.0, 0.0, 0.0, 0.0, 0.0, 0.0, 0.0, 0.0, 0.0, 0.0, 0.0, 0.0, 0.0, 0.0, 0.0, 0.0, 0.0, 0.0, 0.0, 0.0, 0.0, 0.0, 0.0, 0.0, 0.0, 0.0, 0.0, 0.0, 0.0, 0.0, 0.0, 0.0, 0.0, 0.0, 0.0, 0.0, 0.0, 0.0, 0.0, 0.0, 0.0, 0.0, 0.0, 0.0, 0.0, 0.0, 0.0, 0.0, 0.0, 0.0, 0.0, 0.0, 0.0, 0.0, 0.0, 0.0, 0.0, 0.0, 0.0, 0.0, 0.0, 0.0, 0.0, 0.0, 0.0, 0.0, 0.0, 0.0, 0.0, 0.0, 0.0, 0.0, 0.0, 0.0, 0.0, 0.0, 0.0, 0.0, 0.0, 0.0, 0.0, 0.0, 0.0, 0.0, 0.0, 0.0, 0.0, 0.0, 0.0, 0.0, 0.0, 0.0, 0.0, 0.0, 0.0, 0.0, 0.0, 0.0, 0.0, 0.0, 0.0, 0.0, 0.0, 0.0, 0.0, 0.0, 0.0, 0.0, 0.0, 0.0, 0.0, 0.0, 0.0, 0.0, 0.0, 0.0, 0.0, 0.0, 0.0, 0.0, 0.0, 0.0, 0.0, 0.0, 0.0, 0.0, 0.0, 0.0, 0.0, 0.0, 0.0, 0.0, 0.0, 0.0, 0.0, 0.0, 0.0, 0.0, 0.0, 0.0, 0.0, 0.0, 0.0, 0.0, 0.0, 0.0, 0.0, 0.0, 0.0, 0.0, 0.0, 0.0, 0.0, 0.0, 0.0, 0.0, 0.0, 0.0, 0.0, 0.0, 0.0, 0.0, 0.0, 0.0, 0.0, 0.0, 0.0, 0.0, 0.0, 0.0, 0.0, 0.0, 0.0, 0.0, 0.0, 0.0, 0.0, 0.0, 0.0, 0.0, 0.0, 0.0, 0.0, 0.0, 0.0, 0.0, 0.0, 0.0, 0.0, 0.0, 0.0, 0.0, 0.0, 0.0, 0.0, 0.0, 0.0, 0.0, 0.0, 0.0, 0.0, 0.0, 0.0, 0.0, 0.0, 0.0, 0.0, 0.0, 0.0, 0.0, 0.0, 0.0, 0.0, 0.0, 0.0, 0.0, 0.0, 0.0, 0.0, 0.0, 0.0, 0.0, 0.0, 0.0, 0.0, 0.0, 0.0, 0.0, 0.0, 0.0, 0.0, 0.0, 0.0, 0.0, 0.0, 0.0, 0.0, 0.0, 0.0, 0.0, 0.0, 0.0, 0.0, 0.0, 0.0, 0.0, 0.0, 0.0, 0.0, 0.0, 0.0, 0.0, 0.0, 0.0, 0.0, 0.0, 0.0, 0.0, 0.0, 0.0, 0.0, 0.0, 0.0, 0.0, 0.0, 0.0, 0.0, 0.0, 0.0, 0.0, 0.0, 0.0, 0.0, 0.0, 0.0, 0.0, 0.0, 0.0, 0.0, 0.0, 0.0, 0.0, 0.0, 0.0, 0.0, 0.0, 0.0, 0.0, 0.0, 0.0, 0.0, 0.0, 0.0, 0.0, 0.0, 0.0, 0.0, 0.0, 0.0, 0.0, 0.0, 0.0, 0.0, 0.0, 0.0, 0.0, 0.0, 0.0, 0.0, 0.0, 0.0, 0.0, 0.0, 0.0, 0.0, 0.0, 0.0, 0.0, 0.0, 0.0, 0.0, 0.0, 0.0, 0.0, 0.0, 0.0, 0.0, 0.0, 0.0, 0.0, 0.0, 0.0, 0.0, 0.0, 0.0, 0.0, 0.0, 0.0, 0.0, 0.0, 0.0, 0.0, 0.0, 0.0, 0.0, 0.0, 0.0, 0.0, 0.0, 0.0, 0.0, 0.0, 0.0, 0.0, 0.0, 0.0, 0.0, 0.0, 0.0, 0.0, 0.0, 0.0, 0.0, 0.0, 0.0, 0.0, 0.0, 0.0, 0.0, 0.0, 0.0, 0.0, 0.0, 0.0, 0.0, 0.0, 0.0, 0.0, 0.0, 0.0, 0.0, 0.0, 0.0, 0.0, 0.0, 0.0, 0.0, 0.0, 0.0, 0.0, 0.0, 0.0, 0.0, 0.0, 0.0, 0.0, 0.0, 0.0, 0.0, 0.0, 0.0, 0.0, 0.0, 0.0, 0.0, 0.0, 0.0, 0.0, 0.0, 0.0, 0.0, 0.0, 0.0, 0.0, 0.0, 0.0, 0.0, 0.0, 0.0, 0.0, 0.0, 0.0, 0.0, 0.0, 0.0, 0.0, 0.0, 0.0, 0.0, 0.0, 0.0, 0.0, 0.0, 0.0, 0.0, 0.0, 0.0, 0.0, 0.0, 0.0, 0.0, 0.0, 0.0, 0.0, 0.0, 0.0, 0.0, 0.0, 0.0, 0.0, 0.0, 0.0, 0.0, 0.0, 0.0, 0.0, 0.0, 0.0, 0.0, 0.0, 0.0, 0.0, 0.0, 0.0, 0.0, 0.0, 0.0, 0.0, 0.0, 0.0, 0.0, 0.0, 0.0, 0.0, 0.0, 0.0, 0.0, 0.0, 0.0, 0.0, 0.0, 0.0, 0.0, 0.0, 0.0, 0.0, 0.0, 0.0, 0.0, 0.0, 0.0, 0.0, 0.0, 0.0, 0.0, 0.0, 0.0, 0.0, 0.0, 0.0, 0.0, 0.0, 0.0, 0.0, 0.0, 0.0, 0.0, 0.0, 0.0, 0.0, 0.0, 0.0, 0.0, 0.0, 0.0, 0.0, 0.0, 0.0, 0.0, 0.0, 0.0, 0.0, 0.0, 0.0, 0.0, 0.0, 0.0, 0.0, 0.0, 0.0, 0.0, 0.0, 0.0, 0.0, 0.0, 0.0, 0.0, 0.0, 0.0, 0.0, 0.0, 0.0, 0.0, 0.0, 0.0, 0.0, 0.0, 0.0, 0.0, 0.0, 0.0, 0.0, 0.0, 0.0, 0.0, 0.0, 0.0, 0.0, 0.0, 0.0, 0.0, 0.0, 0.0, 0.0, 0.0, 0.0, 0.0, 0.0, 0.0, 0.0, 0.0, 0.0, 0.0, 0.0, 0.0, 0.0, 0.0, 0.0, 0.0, 0.0, 0.0, 0.0, 0.0, 0.0, 0.0, 0.0, 0.0, 0.0, 0.0, 0.0, 0.0, 0.0, 0.0, 0.0, 0.0, 0.0, 0.0, 0.0, 0.0, 0.0, 0.0, 0.0, 0.0, 0.0, 0.0, 0.0, 0.0, 0.0, 0.0, 0.0, 0.0, 0.0, 0.0, 0.0, 0.0, 0.0, 0.0, 0.0, 0.0, 0.0, 0.0, 0.0, 0.0, 0.0, 0.0, 0.0, 0.0, 0.0, 0.0, 0.0, 0.0, 0.0, 0.0, 0.0, 0.0, 0.0, 0.0, 0.0, 0.0, 0.0, 0.0, 0.0, 0.0, 0.0, 0.0, 0.0, 0.0, 0.0, 0.0, 0.0, 0.0, 0.0, 0.0, 0.0, 0.0, 0.0, 0.0, 0.0, 0.0, 0.0, 0.0, 0.0, 0.0, 0.0, 0.0, 0.0, 0.0, 0.0, 0.0, 0.0, 0.0, 0.0, 0.0, 0.0, 0.0, 0.0, 0.0, 0.0, 0.0, 0.0, 0.0, 0.0, 0.0, 0.0, 0.0, 0.0, 0.0, 0.0, 0.0, 0.0, 0.0, 0.0, 0.0, 0.0, 0.0, 0.0, 0.0, 0.0, 0.0, 0.0, 0.0, 0.0, 0.0, 0.0, 0.0, 0.0, 0.0, 0.0, 0.0, 0.0, 0.0, 0.0, 0.0, 0.0, 0.0, 0.0, 0.0, 0.0, 0.0, 0.0, 0.0, 0.0, 0.0, 0.0, 0.0, 0.0, 0.0, 0.0, 0.0, 0.0, 0.0, 0.0, 0.0, 0.0, 0.0, 0.0, 0.0, 0.0, 0.0, 0.0, 0.0, 0.0, 0.0, 0.0, 0.0, 0.0, 0.0, 0.0, 0.0, 0.0, 0.0, 0.0, 0.0, 0.0, 0.0, 0.0, 0.0, 0.0, 0.0, 0.0, 0.0, 0.0, 0.0, 0.0, 0.0, 0.0, 0.0, 0.0, 0.0, 0.0, 0.0, 0.0, 0.0, 0.0, 0.0, 0.0, 0.0, 0.0, 0.0, 0.0, 0.0, 0.0, 0.0, 0.0, 0.0, 0.0, 0.0, 0.0, 0.0, 0.0, 0.0, 0.0, 0.0, 0.0, 0.0, 0.0, 0.0, 0.0, 0.0, 0.0, 0.0, 0.0, 0.0, 0.0, 0.0, 0.0, 0.0, 0.0, 0.0, 0.0, 0.0, 0.0, 0.0, 0.0, 0.0, 0.0, 0.0, 0.0, 0.0, 0.0, 0.0, 0.0, 0.0, 0.0, 0.0, 0.0, 0.0, 0.0, 0.0, 0.0, 0.0, 0.0, 0.0, 0.0, 0.0, 0.0, 0.0, 0.0, 0.0, 0.0, 0.0, 0.0, 0.0, 0.0, 0.0, 0.0, 0.0, 0.0, 0.0, 0.0, 0.0, 0.0, 0.0, 0.0, 0.0, 0.0, 0.0, 0.0, 0.0, 0.0, 0.0, 0.0, 0.0, 0.0, 0.0, 0.0, 0.0, 0.0, 0.0, 0.0, 0.0, 0.0, 0.0, 0.0, 0.0, 0.0, 0.0, 0.0, 0.0, 0.0, 0.0, 0.0, 0.0, 0.0, 0.0, 0.0, 0.0, 0.0, 0.0, 0.0, 0.0, 0.0, 0.0, 0.0, 0.0, 0.0, 0.0, 0.0, 0.0, 0.0, 0.0, 0.0, 0.0, 0.0, 0.0, 0.0, 0.0, 0.0, 0.0, 0.0, 0.0, 0.0, 0.0, 0.0, 0.0, 0.0, 0.0, 0.0, 0.0, 0.0, 0.0, 0.0, 0.0, 0.0, 0.0, 0.0, 0.0, 0.0, 0.0, 0.0, 0.0, 0.0, 0.0, 0.0, 0.0, 0.0, 0.0, 0.0, 0.0, 0.0, 0.0, 0.0, 0.0, 0.0, 0.0, 0.0, 0.0, 0.0, 0.0, 0.0, 0.0, 0.0, 0.0, 0.0, 0.0, 0.0, 0.0, 0.0, 0.0, 0.0, 0.0, 0.0, 0.0, 0.0, 0.0, 0.0, 0.0, 0.0, 0.0, 0.0, 0.0, 0.0, 0.0, 0.0, 0.0, 0.0, 0.0, 0.0, 0.0, 0.0, 0.0, 0.0, 0.0, 0.0, 0.0, 0.0, 0.0, 0.0, 0.0, 0.0, 0.0, 0.0, 0.0, 0.0, 0.0, 0.0, 0.0, 0.0, 0.0, 0.0, 0.0, 0.0, 0.0, 0.0, 0.0, 0.0, 0.0, 0.0, 0.0, 0.0, 0.0, 0.0, 0.0, 0.0, 0.0, 0.0, 0.0, 0.0, 0.0, 0.0, 0.0, 0.0, 0.0, 0.0, 0.0, 0.0, 0.0, 0.0, 0.0, 0.0, 0.0, 0.0, 0.0, 0.0, 0.0, 0.0, 0.0, 0.0, 0.0, 0.0, 0.0, 0.0, 0.0, 0.0, 0.0, 0.0, 0.0, 0.0, 0.0, 0.0, 0.0, 0.0, 0.0, 0.0, 0.0, 0.0, 0.0, 0.0, 0.0, 0.0, 0.0, 0.0, 0.0, 0.0, 0.0, 0.0, 0.0, 0.0, 0.0, 0.0, 0.0, 0.0, 0.0, 0.0, 0.0, 0.0, 0.0, 0.0, 0.0, 0.0, 0.0, 0.0, 0.0, 0.0, 0.0, 0.0, 0.0, 0.0, 0.0, 0.0, 0.0, 0.0, 0.0, 0.0, 0.0, 0.0, 0.0, 0.0, 0.0, 0.0, 0.0, 0.0, 0.0, 0.0, 0.0, 0.0, 0.0, 0.0, 0.0, 0.0, 0.0, 0.0, 0.0, 0.0, 0.0, 0.0, 0.0, 0.0, 0.0, 0.0, 0.0, 0.0, 0.0, 0.0, 0.0, 0.0, 0.0, 0.0, 0.0, 0.0, 0.0, 0.0, 0.0, 0.0, 0.0, 0.0, 0.0, 0.0, 0.0, 0.0, 0.0, 0.0, 0.0, 0.0, 0.0, 0.0, 0.0, 0.0, 0.0, 0.0, 0.0, 0.0, 0.0, 0.0, 0.0, 0.0, 0.0, 0.0, 0.0, 0.0, 0.0, 0.0, 0.0, 0.0, 0.0, 0.0, 0.0, 0.0, 0.0, 0.0, 0.0, 0.0, 0.0, 0.0, 0.0, 0.0, 0.0, 0.0, 0.0, 0.0, 0.0, 0.0, 0.0, 0.0, 0.0, 0.0, 0.0, 0.0, 0.0, 0.0, 0.0, 0.0, 0.0, 0.0, 0.0, 0.0, 0.0, 0.0, 0.0, 0.0, 0.0, 0.0, 0.0, 0.0, 0.0, 0.0, 0.0, 0.0, 0.0, 0.0, 0.0, 0.0, 0.0, 0.0, 0.0, 0.0, 0.0, 0.0, 0.0, 0.0, 0.0, 0.0, 0.0, 0.0, 0.0, 0.0, 0.0, 0.0, 0.0, 0.0, 0.0, 0.0, 0.0, 0.0, 0.0, 0.0, 0.0, 0.0, 0.0, 0.0, 0.0, 0.0, 0.0, 0.0, 0.0, 0.0, 0.0, 0.0, 0.0, 0.0, 0.0, 0.0, 0.0, 0.0, 0.0, 0.0, 0.0, 0.0, 0.0, 0.0, 0.0, 0.0, 0.0, 0.0, 0.0, 0.0, 0.0, 0.0, 0.0, 0.0, 0.0, 0.0, 0.0, 0.0, 0.0, 0.0, 0.0, 0.0, 0.0, 0.0, 0.0, 0.0, 0.0, 0.0, 0.0, 0.0, 0.0, 0.0, 0.0, 0.0, 0.0, 0.0, 0.0, 0.0, 0.0, 0.0, 0.0, 0.0, 0.0, 0.0, 0.0, 0.0, 0.0, 0.0, 0.0, 0.0, 0.0, 0.0, 0.0, 0.0, 0.0, 0.0, 0.0, 0.0, 0.0, 0.0, 0.0, 0.0, 0.0, 0.0, 0.0, 0.0, 0.0, 0.0, 0.0, 0.0, 0.0, 0.0, 0.0, 0.0, 0.0, 0.0, 0.0, 0.0, 0.0, 0.0, 0.0, 0.0, 0.0, 0.0, 0.0, 0.0, 0.0, 0.0, 0.0, 0.0, 0.0, 0.0, 0.0, 0.0, 0.0, 0.0, 0.0, 0.0, 0.0, 0.0, 0.0, 0.0, 0.0, 0.0, 0.0, 0.0, 0.0, 0.0, 0.0, 0.0, 0.0, 0.0, 0.0, 0.0, 0.0, 0.0, 0.0, 0.0, 0.0, 0.0, 0.0, 0.0, 0.0, 0.0, 0.0, 0.0, 0.0, 0.0, 0.0, 0.0, 0.0, 0.0, 0.0, 0.0, 0.0, 0.0, 0.0, 0.0, 0.0, 0.0, 0.0, 0.0, 0.0, 0.0, 0.0, 0.0, 0.0, 0.0, 0.0, 0.0, 0.0, 0.0, 0.0, 0.0, 0.0, 0.0, 0.0, 0.0, 0.0, 0.0, 0.0, 0.0, 0.0, 0.0, 0.0, 0.0, 0.0, 0.0, 0.0, 0.0, 0.0, 0.0, 0.0, 0.0, 0.0, 0.0, 0.0, 0.0, 0.0, 0.0, 0.0, 0.0, 0.0, 0.0, 0.0, 0.0, 0.0, 0.0, 0.0, 0.0, 0.0, 0.0, 0.0, 0.0, 0.0, 0.0, 0.0, 0.0, 0.0, 0.0, 0.0, 0.0, 0.0, 0.0, 0.0, 0.0, 0.0, 0.0, 0.0, 0.0, 0.0, 0.0, 0.0, 0.0, 0.0, 0.0, 0.0, 0.0, 0.0, 0.0, 0.0, 0.0, 0.0, 0.0, 0.0, 0.0, 0.0, 0.0, 0.0, 0.0, 0.0, 0.0, 0.0, 0.0, 0.0, 0.0, 0.0, 0.0, 0.0, 0.0, 0.0, 0.0, 0.0, 0.0, 0.0, 0.0, 0.0, 0.0, 0.0, 0.0, 0.0, 0.0, 0.0, 0.0, 0.0, 0.0, 0.0, 0.0, 0.0, 0.0, 0.0, 0.0, 0.0, 0.0, 0.0, 0.0, 0.0, 0.0, 0.0, 0.0, 0.0, 0.0, 0.0, 0.0, 0.0, 0.0, 0.0, 0.0, 0.0, 0.0, 0.0, 0.0, 0.0, 0.0, 0.0, 0.0, 0.0, 0.0, 0.0, 0.0, 0.0, 0.0, 0.0, 0.0, 0.0, 0.0, 0.0, 0.0, 0.0, 0.0, 0.0, 0.0, 0.0, 0.0, 0.0, 0.0, 0.0, 0.0, 0.0, 0.0, 0.0, 0.0, 0.0, 0.0, 0.0, 0.0, 0.0, 0.0, 0.0, 0.0, 0.0, 0.0, 0.0, 0.0, 0.0, 0.0, 0.0, 0.0, 0.0, 0.0, 0.0, 0.0, 0.0, 0.0, 0.0, 0.0, 0.0, 0.0, 0.0, 0.0, 0.0, 0.0, 0.0, 0.0, 0.0, 0.0, 0.0, 0.0, 0.0, 0.0, 0.0, 0.0, 0.0, 0.0, 0.0, 0.0, 0.0, 0.0, 0.0, 0.0, 0.0, 0.0, 0.0, 0.0, 0.0, 0.0, 0.0, 0.0, 0.0, 0.0, 0.0, 0.0, 0.0, 0.0, 0.0, 0.0, 0.0, 0.0, 0.0, 0.0, 0.0, 0.0, 0.0, 0.0, 0.0, 0.0, 0.0, 0.0, 0.0, 0.0, 0.0, 0.0, 0.0, 0.0, 0.0, 0.0, 0.0, 0.0, 0.0, 0.0, 0.0, 0.0, 0.0, 0.0, 0.0, 0.0, 0.0, 0.0, 0.0, 0.0, 0.0, 0.0, 0.0, 0.0, 0.0, 0.0, 0.0, 0.0, 0.0, 0.0, 0.0, 0.0, 0.0, 0.0, 0.0, 0.0, 0.0, 0.0, 0.0, 0.0, 0.0, 0.0, 0.0, 0.0, 0.0, 0.0, 0.0, 0.0, 0.0, 0.0, 0.0, 0.0, 0.0, 0.0, 0.0, 0.0, 0.0, 0.0, 0.0, 0.0, 0.0, 0.0, 0.0, 0.0, 0.0, 0.0, 0.0, 0.0, 0.0, 0.0, 0.0, 0.0, 0.0, 0.0, 0.0, 0.0, 0.0, 0.0, 0.0, 0.0, 0.0, 0.0, 0.0, 0.0, 0.0, 0.0, 0.0, 0.0, 0.0, 0.0, 0.0, 0.0, 0.0, 0.0, 0.0, 0.0, 0.0, 0.0, 0.0, 0.0, 0.0, 0.0, 0.0, 0.0, 0.0, 0.0, 0.0, 0.0, 0.0, 0.0, 0.0, 0.0, 0.0, 0.0, 0.0, 0.0, 0.0, 0.0, 0.0, 0.0, 0.0, 0.0, 0.0, 0.0, 0.0, 0.0, 0.0, 0.0, 0.0, 0.0, 0.0, 0.0, 0.0, 0.0, 0.0, 0.0, 0.0, 0.0, 0.0, 0.0, 0.0, 0.0, 0.0, 0.0, 0.0, 0.0, 0.0, 0.0, 0.0, 0.0, 0.0, 0.0, 0.0, 0.0, 0.0, 0.0, 0.0, 0.0, 0.0, 0.0, 0.0, 0.0, 0.0, 0.0, 0.0, 0.0, 0.0, 0.0, 0.0, 0.0, 0.0, 0.0, 0.0, 0.0, 0.0, 0.0, 0.0, 0.0, 0.0, 0.0, 0.0, 0.0, 0.0, 0.0, 0.0, 0.0, 0.0, 0.0, 0.0, 0.0, 0.0, 0.0, 0.0, 0.0, 0.0, 0.0, 0.0, 0.0, 0.0, 0.0, 0.0, 0.0, 0.0, 0.0, 0.0, 0.0, 0.0, 0.0, 0.0, 0.0, 0.0, 0.0, 0.0, 0.0, 0.0, 0.0, 0.0, 0.0, 0.0, 0.0, 0.0, 0.0, 0.0, 0.0, 0.0, 0.0, 0.0, 0.0, 0.0, 0.0, 0.0, 0.0, 0.0, 0.0, 0.0, 0.0, 0.0, 0.0, 0.0, 0.0, 0.0, 0.0, 0.0, 0.0, 0.0, 0.0, 0.0, 0.0, 0.0, 0.0, 0.0, 0.0, 0.0, 0.0, 0.0, 0.0, 0.0, 0.0, 0.0, 0.0, 0.0, 0.0, 0.0, 0.0, 0.0, 0.0, 0.0, 0.0, 0.0, 0.0, 0.0, 0.0, 0.0, 0.0, 0.0, 0.0, 0.0, 0.0, 0.0, 0.0, 0.0, 0.0, 0.0, 0.0, 0.0, 0.0, 0.0, 0.0, 0.0, 0.0, 0.0, 0.0, 0.0, 0.0, 0.0, 0.0, 0.0, 0.0, 0.0, 0.0, 0.0, 0.0, 0.0, 0.0, 0.0, 0.0, 0.0, 0.0, 0.0, 0.0, 0.0, 0.0, 0.0, 0.0, 0.0, 0.0, 0.0, 0.0, 0.0, 0.0, 0.0, 0.0, 0.0, 0.0, 0.0, 0.0, 0.0, 0.0, 0.0, 0.0, 0.0, 0.0, 0.0, 0.0, 0.0, 0.0, 0.0, 0.0, 0.0, 0.0, 0.0, 0.0, 0.0, 0.0, 0.0, 0.0, 0.0, 0.0, 0.0, 0.0, 0.0, 0.0, 0.0, 0.0, 0.0, 0.0, 0.0, 0.0, 0.0, 0.0, 0.0, 0.0, 0.0, 0.0, 0.0, 0.0, 0.0, 0.0, 0.0, 0.0, 0.0, 0.0, 0.0, 0.0, 0.0, 0.0, 0.0, 0.0, 0.0, 0.0, 0.0, 0.0, 0.0, 0.0, 0.0, 0.0, 0.0, 0.0, 0.0, 0.0, 0.0, 0.0, 0.0, 0.0, 0.0, 0.0, 0.0, 0.0, 0.0, 0.0, 0.0, 0.0, 0.0, 0.0, 0.0, 0.0, 0.0, 0.0, 0.0, 0.0, 0.0, 0.0, 0.0, 0.0, 0.0, 0.0, 0.0, 0.0, 0.0, 0.0, 0.0, 0.0, 0.0, 0.0, 0.0, 0.0, 0.0, 0.0, 0.0, 0.0, 0.0, 0.0, 0.0, 0.0, 0.0, 0.0, 0.0, 0.0, 0.0, 0.0, 0.0, 0.0, 0.0, 0.0, 0.0, 0.0, 0.0, 0.0, 0.0, 0.0, 0.0, 0.0, 0.0, 0.0, 0.0, 0.0, 0.0, 0.0, 0.0, 0.0, 0.0, 0.0, 0.0, 0.0, 0.0, 0.0, 0.0, 0.0, 0.0, 0.0, 0.0, 0.0, 0.0, 0.0, 0.0, 0.0, 0.0, 0.0, 0.0, 0.0, 0.0, 0.0, 0.0, 0.0, 0.0, 0.0, 0.0, 0.0, 0.0, 0.0, 0.0, 0.0, 0.0, 0.0, 0.0, 0.0, 0.0, 0.0, 0.0, 0.0, 0.0, 0.0, 0.0, 0.0, 0.0, 0.0, 0.0, 0.0, 0.0, 0.0, 0.0, 0.0, 0.0, 0.0, 0.0, 0.0, 0.0, 0.0, 0.0, 0.0, 0.0, 0.0, 0.0, 0.0, 0.0, 0.0, 0.0, 0.0, 0.0, 0.0, 0.0, 0.0, 0.0, 0.0, 0.0, 0.0, 0.0, 0.0, 0.0, 0.0, 0.0, 0.0, 0.0, 0.0, 0.0, 0.0, 0.0, 0.0, 0.0, 0.0, 0.0, 0.0, 0.0, 0.0, 0.0, 0.0, 0.0, 0.0, 0.0, 0.0, 0.0, 0.0, 0.0, 0.0, 0.0, 0.0, 0.0, 0.0, 0.0, 0.0, 0.0, 0.0, 0.0, 0.0, 0.0, 0.0, 0.0, 0.0, 0.0, 0.0, 0.0, 0.0, 0.0, 0.0, 0.0, 0.0, 0.0, 0.0, 0.0, 0.0, 0.0, 0.0, 0.0, 0.0, 0.0, 0.0, 0.0, 0.0, 0.0, 0.0, 0.0, 0.0, 0.0, 0.0, 0.0, 0.0, 0.0, 0.0, 0.0, 0.0, 0.0, 0.0, 0.0, 0.0, 0.0, 0.0, 0.0, 0.0, 0.0, 0.0, 0.0, 0.0, 0.0, 0.0, 0.0, 0.0, 0.0, 0.0, 0.0, 0.0, 0.0, 0.0, 0.0, 0.0, 0.0, 0.0, 0.0, 0.0, 0.0, 0.0, 0.0, 0.0, 0.0, 0.0, 0.0, 0.0, 0.0, 0.0, 0.0, 0.0, 0.0, 0.0, 0.0, 0.0, 0.0, 0.0, 0.0, 0.0, 0.0, 0.0, 0.0, 0.0, 0.0, 0.0, 0.0, 0.0, 0.0, 0.0, 0.0, 0.0, 0.0, 0.0, 0.0, 0.0, 0.0, 0.0, 0.0, 0.0, 0.0, 0.0, 0.0, 0.0, 0.0, 0.0, 0.0, 0.0, 0.0, 0.0, 0.0, 0.0, 0.0, 0.0, 0.0, 0.0, 0.0, 0.0, 0.0, 0.0, 0.0, 0.0, 0.0, 0.0, 0.0, 0.0, 0.0, 0.0, 0.0, 0.0, 0.0, 0.0, 0.0, 0.0, 0.0, 0.0, 0.0, 0.0, 0.0, 0.0, 0.0, 0.0, 0.0, 0.0, 0.0, 0.0, 0.0, 0.0, 0.0, 0.0, 0.0, 0.0, 0.0, 0.0, 0.0, 0.0, 0.0, 0.0, 0.0, 0.0, 0.0, 0.0, 0.0, 0.0, 0.0, 0.0, 0.0, 0.0, 0.0, 0.0, 0.0, 0.0, 0.0, 0.0, 0.0, 0.0, 0.0, 0.0, 0.0, 0.0, 0.0, 0.0, 0.0, 0.0, 0.0, 0.0, 0.0, 0.0, 0.0, 0.0, 0.0, 0.0, 0.0, 0.0, 0.0, 0.0, 0.0, 0.0, 0.0, 0.0, 0.0, 0.0, 0.0, 0.0, 0.0, 0.0, 0.0, 0.0, 0.0, 0.0, 0.0, 0.0, 0.0, 0.0, 0.0, 0.0, 0.0, 0.0, 0.0, 0.0, 0.0, 0.0, 0.0, 0.0, 0.0, 0.0, 0.0, 0.0, 0.0, 0.0, 0.0, 0.0, 0.0, 0.0, 0.0, 0.0, 0.0, 0.0, 0.0, 0.0, 0.0, 0.0, 0.0, 0.0, 0.0, 0.0, 0.0, 0.0, 0.0, 0.0, 0.0, 0.0, 0.0, 0.0, 0.0, 0.0, 0.0, 0.0, 0.0, 0.0, 0.0, 0.0, 0.0, 0.0, 0.0, 0.0, 0.0, 0.0, 0.0, 0.0, 0.0, 0.0, 0.0, 0.0, 0.0, 0.0, 0.0, 0.0, 0.0, 0.0, 0.0, 0.0, 0.0, 0.0, 0.0, 0.0, 0.0, 0.0, 0.0, 0.0, 0.0, 0.0, 0.0, 0.0, 0.0, 0.0, 0.0, 0.0, 0.0, 0.0, 0.0, 0.0, 0.0, 0.0, 0.0, 0.0, 0.0, 0.0, 0.0, 0.0, 0.0, 0.0, 0.0, 0.0, 0.0, 0.0, 0.0, 0.0, 0.0, 0.0, 0.0, 0.0, 0.0, 0.0, 0.0, 0.0, 0.0, 0.0, 0.0, 0.0, 0.0, 0.0, 0.0, 0.0, 0.0, 0.0, 0.0, 0.0, 0.0, 0.0, 0.0, 0.0, 0.0, 0.0, 0.0, 0.0, 0.0, 0.0, 0.0, 0.0, 0.0, 0.0, 0.0, 0.0, 0.0, 0.0, 0.0, 0.0, 0.0, 0.0, 0.0, 0.0, 0.0, 0.0, 0.0, 0.0, 0.0, 0.0, 0.0, 0.0, 0.0, 0.0, 0.0, 0.0, 0.0, 0.0, 0.0, 0.0, 0.0, 0.0, 0.0, 0.0, 0.0, 0.0, 0.0, 0.0, 0.0, 0.0, 0.0, 0.0, 0.0, 0.0, 0.0, 0.0, 0.0, 0.0, 0.0, 0.0, 0.0, 0.0, 0.0, 0.0, 0.0, 0.0, 0.0, 0.0, 0.0, 0.0, 0.0, 0.0, 0.0, 0.0, 0.0, 0.0, 0.0, 0.0, 0.0, 0.0, 0.0, 0.0, 0.0, 0.0, 0.0, 0.0, 0.0, 0.0, 0.0, 0.0, 0.0, 0.0, 0.0, 0.0, 0.0, 0.0, 0.0, 0.0, 0.0, 0.0, 0.0, 0.0, 0.0, 0.0, 0.0, 0.0, 0.0, 0.0, 0.0, 0.0, 0.0, 0.0, 0.0, 0.0, 0.0, 0.0, 0.0, 0.0, 0.0, 0.0, 0.0, 0.0, 0.0, 0.0, 0.0, 0.0, 0.0, 0.0, 0.0, 0.0, 0.0, 0.0, 0.0, 0.0, 0.0, 0.0, 0.0, 0.0, 0.0, 0.0, 0.0, 0.0, 0.0, 0.0, 0.0, 0.0, 0.0, 0.0, 0.0, 0.0, 0.0, 0.0, 0.0, 0.0, 0.0, 0.0, 0.0, 0.0, 0.0, 0.0, 0.0, 0.0, 0.0, 0.0, 0.0, 0.0, 0.0, 0.0, 0.0, 0.0, 0.0, 0.0, 0.0, 0.0, 0.0, 0.0, 0.0, 0.0, 0.0, 0.0, 0.0, 0.0, 0.0, 0.0, 0.0, 0.0, 0.0, 0.0, 0.0, 0.0, 0.0, 0.0, 0.0, 0.0, 0.0, 0.0, 0.0, 0.0, 0.0, 0.0, 0.0, 0.0, 0.0, 0.0, 0.0, 0.0, 0.0, 0.0, 0.0, 0.0, 0.0, 0.0, 0.0, 0.0, 0.0, 0.0, 0.0, 0.0, 0.0, 0.0, 0.0, 0.0, 0.0, 0.0, 0.0, 0.0, 0.0, 0.0, 0.0, 0.0, 0.0, 0.0, 0.0, 0.0, 0.0, 0.0, 0.0, 0.0, 0.0, 0.0, 0.0, 0.0, 0.0, 0.0, 0.0, 0.0, 0.0, 0.0, 0.0, 0.0, 0.0, 0.0, 0.0, 0.0, 0.0, 0.0, 0.0, 0.0, 0.0, 0.0, 0.0, 0.0, 0.0, 0.0, 0.0, 0.0, 0.0, 0.0, 0.0, 0.0, 0.0, 0.0, 0.0, 0.0, 0.0, 0.0, 0.0, 0.0, 0.0, 0.0, 0.0, 0.0, 0.0, 0.0, 0.0, 0.0, 0.0, 0.0, 0.0, 0.0, 0.0, 0.0, 0.0, 0.0, 0.0, 0.0, 0.0, 0.0, 0.0, 0.0, 0.0, 0.0, 0.0, 0.0, 0.0, 0.0, 0.0, 0.0, 0.0, 0.0, 0.0, 0.0, 0.0, 0.0, 0.0, 0.0, 0.0, 0.0, 0.0, 0.0, 0.0, 0.0, 0.0, 0.0, 0.0, 0.0, 0.0, 0.0, 0.0, 0.0, 0.0, 0.0, 0.0, 0.0, 0.0, 0.0, 0.0, 0.0, 0.0, 0.0, 0.0, 0.0, 0.0, 0.0, 0.0, 0.0, 0.0, 0.0, 0.0, 0.0, 0.0, 0.0, 0.0, 0.0, 0.0, 0.0, 0.0, 0.0, 0.0, 0.0, 0.0, 0.0, 0.0, 0.0, 0.0, 0.0, 0.0, 0.0, 0.0, 0.0, 0.0, 0.0, 0.0, 0.0, 0.0, 0.0, 0.0, 0.0, 0.0, 0.0, 0.0, 0.0, 0.0, 0.0, 0.0, 0.0, 0.0, 0.0, 0.0, 0.0, 0.0, 0.0, 0.0, 0.0, 0.0, 0.0, 0.0, 0.0, 0.0, 0.0, 0.0, 0.0, 0.0, 0.0, 0.0, 0.0, 0.0, 0.0, 0.0, 0.0, 0.0, 0.0, 0.0, 0.0, 0.0, 0.0, 0.0, 0.0, 0.0, 0.0, 0.0, 0.0, 0.0, 0.0, 0.0, 0.0, 0.0, 0.0, 0.0, 0.0, 0.0, 0.0, 0.0, 0.0, 0.0, 0.0, 0.0, 0.0, 0.0, 0.0, 0.0, 0.0, 0.0, 0.0, 0.0, 0.0, 0.0, 0.0, 0.0, 0.0, 0.0, 0.0, 0.0, 0.0, 0.0, 0.0, 0.0, 0.0, 0.0, 0.0, 0.0, 0.0, 0.0, 0.0, 0.0, 0.0, 0.0, 0.0, 0.0, 0.0, 0.0, 0.0, 0.0, 0.0, 0.0, 0.0, 0.0, 0.0, 0.0, 0.0, 0.0, 0.0, 0.0, 0.0, 0.0, 0.0, 0.0, 0.0, 0.0, 0.0, 0.0, 0.0, 0.0, 0.0, 0.0, 0.0, 0.0, 0.0, 0.0, 0.0, 0.0, 0.0, 0.0, 0.0, 0.0, 0.0, 0.0, 0.0, 0.0, 0.0, 0.0, 0.0, 0.0, 0.0, 0.0, 0.0, 0.0, 0.0, 0.0, 0.0, 0.0, 0.0, 0.0, 0.0, 0.0, 0.0, 0.0, 0.0, 0.0, 0.0, 0.0, 0.0, 0.0, 0.0, 0.0, 0.0, 0.0, 0.0, 0.0, 0.0])
me_circle.materials.append(None)
me_circle.use_remesh_fix_poles = True
me_circle.use_remesh_preserve_attributes = False
me_circle.use_mirror_vertex_groups = False
me_circle.update()
me_circle_001 = bpy.data.meshes.new('Circle.001')
me_circle_001.from_pydata([(0.0, 1.0, 0.0), (-0.1951, 0.9808, 0.0), (-0.3827, 0.9239, 0.0), (-0.5556, 0.8315, 0.0), (-0.7071, 0.7071, 0.0), (-0.8315, 0.5556, 0.0), (-0.9239, 0.3827, 0.0), (-0.9808, 0.1951, 0.0), (-1.0, 7.55e-08, 0.0), (-0.9808, -0.1951, 0.0), (-0.9239, -0.3827, 0.0), (-0.8315, -0.5556, 0.0), (-0.7071, -0.7071, 0.0), (-0.5556, -0.8315, 0.0), (-0.3827, -0.9239, 0.0), (-0.1951, -0.9808, 0.0), (3.258e-07, -1.0, 0.0), (0.1951, -0.9808, 0.0), (0.3827, -0.9239, 0.0), (0.5556, -0.8315, 0.0), (0.7071, -0.7071, 0.0), (0.8315, -0.5556, 0.0), (0.9239, -0.3827, 0.0), (0.9808, -0.1951, 0.0), (1.0, 9.656e-07, 0.0), (0.9808, 0.1951, 0.0), (0.9239, 0.3827, 0.0), (0.8315, 0.5556, 0.0), (0.7071, 0.7071, 0.0), (0.5556, 0.8315, 0.0), (0.3827, 0.9239, 0.0), (0.1951, 0.9808, 0.0)], [], [(1, 2, 3, 4, 5, 6, 7, 8, 9, 10, 11, 12, 13, 14, 15, 16, 17, 18, 19, 20, 21, 22, 23, 24, 25, 26, 27, 28, 29, 30, 31, 0)])
_uv = me_circle_001.uv_layers.new(name='UVMap')
_uv.uv.foreach_set('vector', [0.0, 0.0, 0.0, 0.0, 0.0, 0.0, 0.0, 0.0, 0.0, 0.0, 0.0, 0.0, 0.0, 0.0, 0.0, 0.0, 0.0, 0.0, 0.0, 0.0, 0.0, 0.0, 0.0, 0.0, 0.0, 0.0, 0.0, 0.0, 0.0, 0.0, 0.0, 0.0, 0.0, 0.0, 0.0, 0.0, 0.0, 0.0, 0.0, 0.0, 0.0, 0.0, 0.0, 0.0, 0.0, 0.0, 0.0, 0.0, 0.0, 0.0, 0.0, 0.0, 0.0, 0.0, 0.0, 0.0, 0.0, 0.0, 0.0, 0.0, 0.0, 0.0, 0.0, 0.0])
me_circle_001.materials.append(mat_red)
me_circle_001.use_remesh_fix_poles = True
me_circle_001.use_remesh_preserve_attributes = False
me_circle_001.use_mirror_vertex_groups = False
me_circle_001.update()

# ---- objects
ob_light = bpy.data.objects.new('Light', light_light)
ob_camera = bpy.data.objects.new('Camera', cam_camera)
ob_portal = bpy.data.objects.new('Portal', me_circle)
ob_circle = bpy.data.objects.new('Circle', me_circle_001)

# ---- transforms, parenting, visibility, modifiers, constraints
ob_light.location = (4.076, 1.005, 5.904)
ob_light.rotation_euler = (0.6503, 0.05522, 1.866)
ob_light.lock_rotations_4d = False
ob_light.empty_display_type = 'ARROWS'
ob_light.color = (0.0, 0.0, 0.0, 0.0)
ob_light.lineart.crease_threshold = 0.0
ob_camera.location = (7.359, -6.926, 4.958)
ob_camera.rotation_euler = (1.109, 0.0, 0.8149)
ob_camera.lock_rotations_4d = False
ob_camera.empty_display_type = 'ARROWS'
ob_camera.color = (0.0, 0.0, 0.0, 0.0)
ob_camera.display_type = 'WIRE'
ob_camera.lineart.crease_threshold = 0.0
ob_portal.location = (0.0, 0.0, 0.0)
ob_portal.lineart.crease_threshold = 0.0
_m = ob_portal.modifiers.new('Subdivision', 'SUBSURF')
_m.uv_smooth = 'PRESERVE_CORNERS'
_m.show_only_control_edges = False
ob_circle.location = (0.0, -0.09442, 0.9109)
ob_circle.rotation_euler = (4.712, -0.0, 0.0)
ob_circle.scale = (0.8874, 0.8874, 0.8874)
ob_circle.lineart.crease_threshold = 0.0

# ---- collection membership
col_collection.objects.link(ob_light)
col_collection.objects.link(ob_camera)
col_collection.objects.link(ob_portal)
col_collection.objects.link(ob_circle)

# ---- scene / render settings (as saved in the file)
scene.camera = ob_camera
scene.frame_start = 1; scene.frame_end = 250; scene.frame_set(1)
scene.render.engine = 'BLENDER_EEVEE_NEXT'
scene.cycles.use_denoising = False
scene.cycles.samples = 128
scene.cycles.sampling_pattern = 'TABULATED_SOBOL'
scene.cycles.use_adaptive_sampling = False
scene.cycles.use_light_tree = False
scene.view_settings.view_transform = 'Filmic'
bpy.context.view_layer.update()
